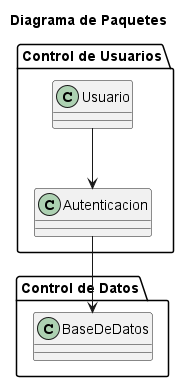

The diagram above was rendered by PlantUML. Its source (embedded in the PNG):
@startuml
title Diagrama de Paquetes

package "Control de Usuarios" {
  class Usuario
  class Autenticacion
}

package "Control de Datos" {
  class BaseDeDatos
}

Usuario --> Autenticacion
Autenticacion --> BaseDeDatos

@enduml